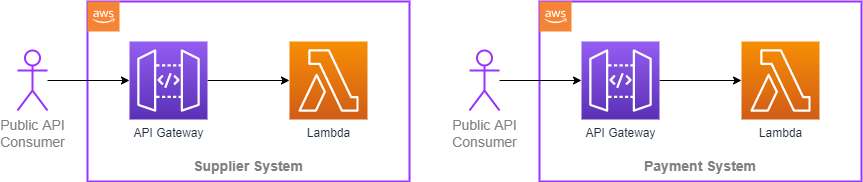

The diagram above was exported from draw.io. Its source (the exported page's mxGraphModel, read from the mxfile embedded in the PNG):
<mxGraphModel dx="1102" dy="865" grid="1" gridSize="10" guides="1" tooltips="1" connect="1" arrows="1" fold="1" page="1" pageScale="1" pageWidth="827" pageHeight="1169" math="0" shadow="0">
  <root>
    <mxCell id="0" />
    <mxCell id="1" parent="0" />
    <mxCell id="-A6QjOMK_lKr0bS6uP5t-1" value="" style="rounded=0;whiteSpace=wrap;html=1;strokeWidth=2;strokeColor=#9933FF;fillColor=none;" vertex="1" parent="1">
      <mxGeometry x="582" y="50" width="322" height="180" as="geometry" />
    </mxCell>
    <mxCell id="-A6QjOMK_lKr0bS6uP5t-2" value="" style="rounded=0;whiteSpace=wrap;html=1;strokeWidth=2;strokeColor=#9933FF;fillColor=none;" vertex="1" parent="1">
      <mxGeometry x="130" y="50" width="322" height="180" as="geometry" />
    </mxCell>
    <mxCell id="-A6QjOMK_lKr0bS6uP5t-3" style="edgeStyle=orthogonalEdgeStyle;rounded=0;orthogonalLoop=1;jettySize=auto;html=1;entryX=0;entryY=0.5;entryDx=0;entryDy=0;entryPerimeter=0;" edge="1" parent="1" source="-A6QjOMK_lKr0bS6uP5t-4" target="-A6QjOMK_lKr0bS6uP5t-5">
      <mxGeometry relative="1" as="geometry" />
    </mxCell>
    <mxCell id="-A6QjOMK_lKr0bS6uP5t-4" value="API Gateway" style="sketch=0;points=[[0,0,0],[0.25,0,0],[0.5,0,0],[0.75,0,0],[1,0,0],[0,1,0],[0.25,1,0],[0.5,1,0],[0.75,1,0],[1,1,0],[0,0.25,0],[0,0.5,0],[0,0.75,0],[1,0.25,0],[1,0.5,0],[1,0.75,0]];outlineConnect=0;fontColor=#232F3E;gradientColor=#945DF2;gradientDirection=north;fillColor=#5A30B5;strokeColor=#ffffff;dashed=0;verticalLabelPosition=bottom;verticalAlign=top;align=center;html=1;fontSize=12;fontStyle=0;aspect=fixed;shape=mxgraph.aws4.resourceIcon;resIcon=mxgraph.aws4.api_gateway;" vertex="1" parent="1">
      <mxGeometry x="172" y="90" width="78" height="78" as="geometry" />
    </mxCell>
    <mxCell id="-A6QjOMK_lKr0bS6uP5t-5" value="Lambda" style="sketch=0;points=[[0,0,0],[0.25,0,0],[0.5,0,0],[0.75,0,0],[1,0,0],[0,1,0],[0.25,1,0],[0.5,1,0],[0.75,1,0],[1,1,0],[0,0.25,0],[0,0.5,0],[0,0.75,0],[1,0.25,0],[1,0.5,0],[1,0.75,0]];outlineConnect=0;fontColor=#232F3E;gradientColor=#F78E04;gradientDirection=north;fillColor=#D05C17;strokeColor=#ffffff;dashed=0;verticalLabelPosition=bottom;verticalAlign=top;align=center;html=1;fontSize=12;fontStyle=0;aspect=fixed;shape=mxgraph.aws4.resourceIcon;resIcon=mxgraph.aws4.lambda;" vertex="1" parent="1">
      <mxGeometry x="332" y="90" width="78" height="78" as="geometry" />
    </mxCell>
    <mxCell id="-A6QjOMK_lKr0bS6uP5t-6" value="" style="outlineConnect=0;dashed=0;verticalLabelPosition=bottom;verticalAlign=top;align=center;html=1;shape=mxgraph.aws3.cloud_2;fillColor=#F58534;gradientColor=none;strokeColor=#9933FF;strokeWidth=2;" vertex="1" parent="1">
      <mxGeometry x="130" y="50" width="32" height="30" as="geometry" />
    </mxCell>
    <mxCell id="-A6QjOMK_lKr0bS6uP5t-7" value="Supplier System" style="text;html=1;strokeColor=none;fillColor=none;align=center;verticalAlign=middle;whiteSpace=wrap;rounded=0;fontSize=14;fontStyle=1;fontColor=#808080;" vertex="1" parent="1">
      <mxGeometry x="211" y="200" width="160" height="30" as="geometry" />
    </mxCell>
    <mxCell id="-A6QjOMK_lKr0bS6uP5t-8" style="edgeStyle=orthogonalEdgeStyle;rounded=0;orthogonalLoop=1;jettySize=auto;html=1;entryX=0;entryY=0.5;entryDx=0;entryDy=0;entryPerimeter=0;" edge="1" parent="1" source="-A6QjOMK_lKr0bS6uP5t-9" target="-A6QjOMK_lKr0bS6uP5t-10">
      <mxGeometry relative="1" as="geometry" />
    </mxCell>
    <mxCell id="-A6QjOMK_lKr0bS6uP5t-9" value="API Gateway" style="sketch=0;points=[[0,0,0],[0.25,0,0],[0.5,0,0],[0.75,0,0],[1,0,0],[0,1,0],[0.25,1,0],[0.5,1,0],[0.75,1,0],[1,1,0],[0,0.25,0],[0,0.5,0],[0,0.75,0],[1,0.25,0],[1,0.5,0],[1,0.75,0]];outlineConnect=0;fontColor=#232F3E;gradientColor=#945DF2;gradientDirection=north;fillColor=#5A30B5;strokeColor=#ffffff;dashed=0;verticalLabelPosition=bottom;verticalAlign=top;align=center;html=1;fontSize=12;fontStyle=0;aspect=fixed;shape=mxgraph.aws4.resourceIcon;resIcon=mxgraph.aws4.api_gateway;" vertex="1" parent="1">
      <mxGeometry x="624" y="90" width="78" height="78" as="geometry" />
    </mxCell>
    <mxCell id="-A6QjOMK_lKr0bS6uP5t-10" value="Lambda" style="sketch=0;points=[[0,0,0],[0.25,0,0],[0.5,0,0],[0.75,0,0],[1,0,0],[0,1,0],[0.25,1,0],[0.5,1,0],[0.75,1,0],[1,1,0],[0,0.25,0],[0,0.5,0],[0,0.75,0],[1,0.25,0],[1,0.5,0],[1,0.75,0]];outlineConnect=0;fontColor=#232F3E;gradientColor=#F78E04;gradientDirection=north;fillColor=#D05C17;strokeColor=#ffffff;dashed=0;verticalLabelPosition=bottom;verticalAlign=top;align=center;html=1;fontSize=12;fontStyle=0;aspect=fixed;shape=mxgraph.aws4.resourceIcon;resIcon=mxgraph.aws4.lambda;" vertex="1" parent="1">
      <mxGeometry x="784" y="90" width="78" height="78" as="geometry" />
    </mxCell>
    <mxCell id="-A6QjOMK_lKr0bS6uP5t-11" value="" style="outlineConnect=0;dashed=0;verticalLabelPosition=bottom;verticalAlign=top;align=center;html=1;shape=mxgraph.aws3.cloud_2;fillColor=#F58534;gradientColor=none;strokeColor=#9933FF;strokeWidth=2;" vertex="1" parent="1">
      <mxGeometry x="582" y="50" width="32" height="30" as="geometry" />
    </mxCell>
    <mxCell id="-A6QjOMK_lKr0bS6uP5t-12" value="Payment System" style="text;html=1;strokeColor=none;fillColor=none;align=center;verticalAlign=middle;whiteSpace=wrap;rounded=0;fontSize=14;fontStyle=1;fontColor=#808080;" vertex="1" parent="1">
      <mxGeometry x="663" y="200" width="160" height="30" as="geometry" />
    </mxCell>
    <mxCell id="-A6QjOMK_lKr0bS6uP5t-13" style="edgeStyle=orthogonalEdgeStyle;rounded=0;orthogonalLoop=1;jettySize=auto;html=1;fontSize=12;fontColor=#808080;" edge="1" parent="1" source="-A6QjOMK_lKr0bS6uP5t-14" target="-A6QjOMK_lKr0bS6uP5t-9">
      <mxGeometry relative="1" as="geometry" />
    </mxCell>
    <mxCell id="-A6QjOMK_lKr0bS6uP5t-14" value="Public API&lt;br&gt;Consumer" style="shape=umlActor;verticalLabelPosition=bottom;verticalAlign=top;html=1;outlineConnect=0;fontSize=14;fontColor=#808080;strokeColor=#9933FF;strokeWidth=2;fillColor=none;" vertex="1" parent="1">
      <mxGeometry x="512" y="99" width="30" height="60" as="geometry" />
    </mxCell>
    <mxCell id="-A6QjOMK_lKr0bS6uP5t-15" style="edgeStyle=orthogonalEdgeStyle;rounded=0;orthogonalLoop=1;jettySize=auto;html=1;fontSize=12;fontColor=#808080;" edge="1" parent="1" source="-A6QjOMK_lKr0bS6uP5t-16" target="-A6QjOMK_lKr0bS6uP5t-4">
      <mxGeometry relative="1" as="geometry" />
    </mxCell>
    <mxCell id="-A6QjOMK_lKr0bS6uP5t-16" value="Public API&lt;br&gt;Consumer" style="shape=umlActor;verticalLabelPosition=bottom;verticalAlign=top;html=1;outlineConnect=0;fontSize=14;fontColor=#808080;strokeColor=#9933FF;strokeWidth=2;fillColor=none;" vertex="1" parent="1">
      <mxGeometry x="60" y="99" width="30" height="60" as="geometry" />
    </mxCell>
  </root>
</mxGraphModel>